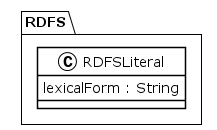

The diagram above was rendered by PlantUML. Its source (embedded in the PNG):
@startuml
!theme plain
package RDFS {
class RDFSLiteral {
	 lexicalForm : String
}
}
@enduml